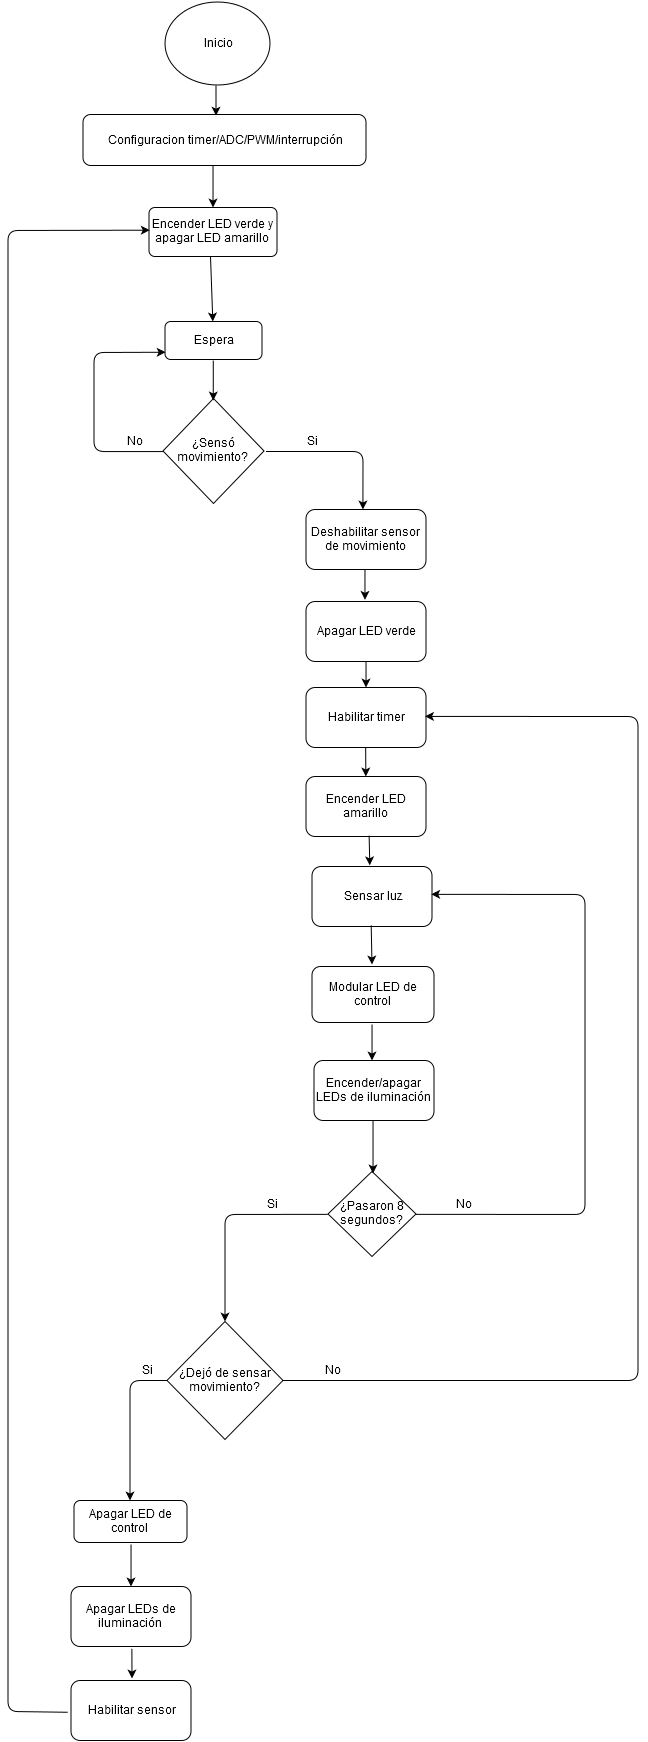

The diagram above was exported from draw.io. Its source (the exported page's mxGraphModel, read from the mxfile embedded in the PNG):
<mxGraphModel dx="2360.5" dy="2795" grid="0" gridSize="10" guides="1" tooltips="1" connect="0" arrows="1" fold="1" page="1" pageScale="1.5" pageWidth="1169" pageHeight="1652" background="none" math="0" shadow="0">
  <root>
    <mxCell id="0" style=";html=1;" />
    <mxCell id="1" style=";html=1;" parent="0" />
    <mxCell id="66" value="Inicio" style="ellipse;whiteSpace=wrap;html=1;" vertex="1" parent="1">
      <mxGeometry x="-6" y="-1323" width="105" height="83" as="geometry" />
    </mxCell>
    <mxCell id="69" value="" style="endArrow=classic;html=1;entryX=0.47;entryY=0.02;entryPerimeter=0;" edge="1" parent="1" target="70">
      <mxGeometry width="50" height="50" relative="1" as="geometry">
        <mxPoint x="45" y="-1239" as="sourcePoint" />
        <mxPoint x="43" y="-1208" as="targetPoint" />
      </mxGeometry>
    </mxCell>
    <mxCell id="70" value="Configuracion timer/ADC/PWM/interrupción&lt;br&gt;" style="rounded=1;whiteSpace=wrap;html=1;" vertex="1" parent="1">
      <mxGeometry x="-88" y="-1210" width="283" height="51" as="geometry" />
    </mxCell>
    <mxCell id="73" value="Espera" style="rounded=1;whiteSpace=wrap;html=1;" vertex="1" parent="1">
      <mxGeometry x="-6" y="-1003" width="97" height="38" as="geometry" />
    </mxCell>
    <mxCell id="75" value="" style="endArrow=classic;html=1;exitX=0.483;exitY=1;exitPerimeter=0;" edge="1" parent="1" source="87" target="73">
      <mxGeometry width="50" height="50" relative="1" as="geometry">
        <mxPoint x="43" y="-1041" as="sourcePoint" />
        <mxPoint x="-357" y="-1228" as="targetPoint" />
      </mxGeometry>
    </mxCell>
    <mxCell id="76" value="¿Sensó movimiento?&lt;br&gt;" style="rhombus;whiteSpace=wrap;html=1;" vertex="1" parent="1">
      <mxGeometry x="-8" y="-926" width="101" height="105" as="geometry" />
    </mxCell>
    <mxCell id="77" value="" style="endArrow=classic;html=1;exitX=0.495;exitY=1.026;exitPerimeter=0;entryX=0.495;entryY=0.019;entryPerimeter=0;" edge="1" parent="1" source="73" target="76">
      <mxGeometry width="50" height="50" relative="1" as="geometry">
        <mxPoint x="-407" y="-1008" as="sourcePoint" />
        <mxPoint x="-357" y="-1058" as="targetPoint" />
      </mxGeometry>
    </mxCell>
    <mxCell id="78" value="" style="endArrow=classic;html=1;exitX=0;exitY=0.505;exitPerimeter=0;entryX=0.01;entryY=0.816;entryPerimeter=0;" edge="1" parent="1" source="76" target="73">
      <mxGeometry width="50" height="50" relative="1" as="geometry">
        <mxPoint x="-407" y="-1104" as="sourcePoint" />
        <mxPoint x="-8" y="-985" as="targetPoint" />
        <Array as="points">
          <mxPoint x="-77" y="-873" />
          <mxPoint x="-77" y="-939" />
          <mxPoint x="-77" y="-972" />
        </Array>
      </mxGeometry>
    </mxCell>
    <mxCell id="79" value="No" style="text;html=1;strokeColor=none;fillColor=none;align=center;verticalAlign=middle;whiteSpace=wrap;overflow=hidden;" vertex="1" parent="1">
      <mxGeometry x="-57" y="-893" width="40" height="20" as="geometry" />
    </mxCell>
    <mxCell id="84" value="" style="endArrow=classic;html=1;entryX=0.475;entryY=0;entryPerimeter=0;" edge="1" parent="1" target="89">
      <mxGeometry width="50" height="50" relative="1" as="geometry">
        <mxPoint x="95" y="-873" as="sourcePoint" />
        <mxPoint x="233" y="-810" as="targetPoint" />
        <Array as="points">
          <mxPoint x="192" y="-873" />
        </Array>
      </mxGeometry>
    </mxCell>
    <mxCell id="85" value="Si" style="text;html=1;strokeColor=none;fillColor=none;align=center;verticalAlign=middle;whiteSpace=wrap;overflow=hidden;" vertex="1" parent="1">
      <mxGeometry x="121" y="-893" width="40" height="20" as="geometry" />
    </mxCell>
    <mxCell id="87" value="Encender LED verde y apagar LED amarillo&lt;br&gt;" style="rounded=1;whiteSpace=wrap;html=1;arcSize=12;" vertex="1" parent="1">
      <mxGeometry x="-22" y="-1117" width="128" height="49" as="geometry" />
    </mxCell>
    <mxCell id="88" value="" style="endArrow=classic;html=1;" edge="1" parent="1">
      <mxGeometry width="50" height="50" relative="1" as="geometry">
        <mxPoint x="42" y="-1159" as="sourcePoint" />
        <mxPoint x="42" y="-1117" as="targetPoint" />
      </mxGeometry>
    </mxCell>
    <mxCell id="89" value="Deshabilitar sensor de movimiento&lt;br&gt;" style="rounded=1;whiteSpace=wrap;html=1;" vertex="1" parent="1">
      <mxGeometry x="135" y="-815" width="120" height="60" as="geometry" />
    </mxCell>
    <mxCell id="91" value="Apagar LED verde&lt;br&gt;" style="rounded=1;whiteSpace=wrap;html=1;" vertex="1" parent="1">
      <mxGeometry x="135" y="-723" width="120" height="60" as="geometry" />
    </mxCell>
    <mxCell id="92" value="" style="endArrow=classic;html=1;entryX=0.492;entryY=-0.033;entryPerimeter=0;exitX=0.492;exitY=1;exitPerimeter=0;" edge="1" parent="1" source="89" target="91">
      <mxGeometry width="50" height="50" relative="1" as="geometry">
        <mxPoint x="-317" y="-918" as="sourcePoint" />
        <mxPoint x="-267" y="-968" as="targetPoint" />
      </mxGeometry>
    </mxCell>
    <mxCell id="93" value="" style="endArrow=classic;html=1;" edge="1" parent="1" source="91" target="94">
      <mxGeometry width="50" height="50" relative="1" as="geometry">
        <mxPoint x="-317" y="-822" as="sourcePoint" />
        <mxPoint x="-267" y="-872" as="targetPoint" />
      </mxGeometry>
    </mxCell>
    <mxCell id="94" value="Habilitar timer&lt;br&gt;" style="rounded=1;whiteSpace=wrap;html=1;" vertex="1" parent="1">
      <mxGeometry x="135" y="-637" width="120" height="60" as="geometry" />
    </mxCell>
    <mxCell id="95" value="Encender LED amarillo&lt;br&gt;" style="rounded=1;whiteSpace=wrap;html=1;" vertex="1" parent="1">
      <mxGeometry x="135" y="-548" width="120" height="60" as="geometry" />
    </mxCell>
    <mxCell id="96" value="" style="endArrow=classic;html=1;exitX=0.5;exitY=1;exitPerimeter=0;" edge="1" parent="1" source="94" target="95">
      <mxGeometry width="50" height="50" relative="1" as="geometry">
        <mxPoint x="-317" y="-748" as="sourcePoint" />
        <mxPoint x="-267" y="-798" as="targetPoint" />
      </mxGeometry>
    </mxCell>
    <mxCell id="97" value="" style="endArrow=classic;html=1;exitX=0.525;exitY=0.983;exitPerimeter=0;entryX=0.483;entryY=-0.017;entryPerimeter=0;" edge="1" parent="1" source="95" target="98">
      <mxGeometry width="50" height="50" relative="1" as="geometry">
        <mxPoint x="200" y="-483" as="sourcePoint" />
        <mxPoint x="-227" y="-696" as="targetPoint" />
      </mxGeometry>
    </mxCell>
    <mxCell id="98" value="Sensar luz&lt;br&gt;" style="rounded=1;whiteSpace=wrap;html=1;" vertex="1" parent="1">
      <mxGeometry x="141" y="-458" width="120" height="60" as="geometry" />
    </mxCell>
    <mxCell id="99" value="Modular LED de control&lt;br&gt;" style="rounded=1;whiteSpace=wrap;html=1;" vertex="1" parent="1">
      <mxGeometry x="141" y="-358" width="122" height="56" as="geometry" />
    </mxCell>
    <mxCell id="100" value="" style="endArrow=classic;html=1;exitX=0.492;exitY=0.983;exitPerimeter=0;" edge="1" parent="1" source="98">
      <mxGeometry width="50" height="50" relative="1" as="geometry">
        <mxPoint x="-277" y="-620" as="sourcePoint" />
        <mxPoint x="201" y="-360" as="targetPoint" />
      </mxGeometry>
    </mxCell>
    <mxCell id="101" value="" style="endArrow=classic;html=1;" edge="1" parent="1">
      <mxGeometry width="50" height="50" relative="1" as="geometry">
        <mxPoint x="201" y="-300" as="sourcePoint" />
        <mxPoint x="201" y="-264" as="targetPoint" />
      </mxGeometry>
    </mxCell>
    <mxCell id="102" value="Encender/apagar LEDs de iluminación&lt;br&gt;" style="rounded=1;whiteSpace=wrap;html=1;" vertex="1" parent="1">
      <mxGeometry x="143" y="-264" width="120" height="60" as="geometry" />
    </mxCell>
    <mxCell id="103" value="¿Pasaron 8 segundos?&lt;br&gt;" style="rhombus;whiteSpace=wrap;html=1;" vertex="1" parent="1">
      <mxGeometry x="157" y="-153" width="88" height="85" as="geometry" />
    </mxCell>
    <mxCell id="106" value="" style="endArrow=classic;html=1;" edge="1" parent="1">
      <mxGeometry width="50" height="50" relative="1" as="geometry">
        <mxPoint x="202" y="-204" as="sourcePoint" />
        <mxPoint x="202" y="-151" as="targetPoint" />
      </mxGeometry>
    </mxCell>
    <mxCell id="107" value="" style="endArrow=classic;html=1;exitX=1;exitY=0.506;exitPerimeter=0;entryX=0.992;entryY=0.467;entryPerimeter=0;" edge="1" parent="1" source="103" target="98">
      <mxGeometry width="50" height="50" relative="1" as="geometry">
        <mxPoint x="-277" y="-284" as="sourcePoint" />
        <mxPoint x="415" y="-444" as="targetPoint" />
        <Array as="points">
          <mxPoint x="414" y="-110" />
          <mxPoint x="414" y="-430" />
        </Array>
      </mxGeometry>
    </mxCell>
    <mxCell id="108" value="No" style="text;html=1;strokeColor=none;fillColor=none;align=center;verticalAlign=middle;whiteSpace=wrap;overflow=hidden;" vertex="1" parent="1">
      <mxGeometry x="272" y="-130" width="40" height="20" as="geometry" />
    </mxCell>
    <mxCell id="109" value="" style="endArrow=classic;html=1;exitX=0;exitY=0.506;exitPerimeter=0;" edge="1" parent="1" source="103">
      <mxGeometry width="50" height="50" relative="1" as="geometry">
        <mxPoint x="152" y="-110" as="sourcePoint" />
        <mxPoint x="54" y="-3" as="targetPoint" />
        <Array as="points">
          <mxPoint x="54" y="-110" />
        </Array>
      </mxGeometry>
    </mxCell>
    <mxCell id="110" value="Si" style="text;html=1;strokeColor=none;fillColor=none;align=center;verticalAlign=middle;whiteSpace=wrap;overflow=hidden;" vertex="1" parent="1">
      <mxGeometry x="81" y="-130" width="40" height="20" as="geometry" />
    </mxCell>
    <mxCell id="111" value="¿Dejó de sensar movimiento?&lt;br&gt;" style="rhombus;whiteSpace=wrap;html=1;" vertex="1" parent="1">
      <mxGeometry x="-4" y="-3" width="116" height="118" as="geometry" />
    </mxCell>
    <mxCell id="113" value="" style="endArrow=classic;html=1;exitX=0.991;exitY=0.5;exitPerimeter=0;entryX=0.992;entryY=0.483;entryPerimeter=0;" edge="1" parent="1" source="111" target="94">
      <mxGeometry width="50" height="50" relative="1" as="geometry">
        <mxPoint x="-277" y="-197" as="sourcePoint" />
        <mxPoint x="514" y="62" as="targetPoint" />
        <Array as="points">
          <mxPoint x="467" y="56" />
          <mxPoint x="467" y="-608" />
        </Array>
      </mxGeometry>
    </mxCell>
    <mxCell id="114" value="No" style="text;html=1;strokeColor=none;fillColor=none;align=center;verticalAlign=middle;whiteSpace=wrap;overflow=hidden;" vertex="1" parent="1">
      <mxGeometry x="141" y="36" width="40" height="20" as="geometry" />
    </mxCell>
    <mxCell id="115" value="Si" style="text;html=1;strokeColor=none;fillColor=none;align=center;verticalAlign=middle;whiteSpace=wrap;overflow=hidden;" vertex="1" parent="1">
      <mxGeometry x="-44" y="36" width="40" height="20" as="geometry" />
    </mxCell>
    <mxCell id="116" value="" style="endArrow=classic;html=1;exitX=0;exitY=0.5;exitPerimeter=0;" edge="1" parent="1" source="111">
      <mxGeometry width="50" height="50" relative="1" as="geometry">
        <mxPoint x="-264" y="-101" as="sourcePoint" />
        <mxPoint x="-41" y="176" as="targetPoint" />
        <Array as="points">
          <mxPoint x="-41" y="56" />
        </Array>
      </mxGeometry>
    </mxCell>
    <mxCell id="117" value="Apagar LED de control&lt;br&gt;" style="rounded=1;whiteSpace=wrap;html=1;" vertex="1" parent="1">
      <mxGeometry x="-97" y="176" width="113" height="42" as="geometry" />
    </mxCell>
    <mxCell id="118" value="" style="endArrow=classic;html=1;" edge="1" parent="1" target="119">
      <mxGeometry width="50" height="50" relative="1" as="geometry">
        <mxPoint x="-40" y="220" as="sourcePoint" />
        <mxPoint x="-477" y="247" as="targetPoint" />
      </mxGeometry>
    </mxCell>
    <mxCell id="119" value="Apagar LEDs de iluminación&lt;br&gt;" style="rounded=1;whiteSpace=wrap;html=1;" vertex="1" parent="1">
      <mxGeometry x="-100" y="262" width="120" height="60" as="geometry" />
    </mxCell>
    <mxCell id="120" value="Habilitar sensor&lt;br&gt;" style="rounded=1;whiteSpace=wrap;html=1;" vertex="1" parent="1">
      <mxGeometry x="-100" y="356" width="120" height="60" as="geometry" />
    </mxCell>
    <mxCell id="121" value="" style="endArrow=classic;html=1;exitX=0.508;exitY=1.033;exitPerimeter=0;" edge="1" parent="1" source="119">
      <mxGeometry width="50" height="50" relative="1" as="geometry">
        <mxPoint x="-445" y="139" as="sourcePoint" />
        <mxPoint x="-39" y="354" as="targetPoint" />
      </mxGeometry>
    </mxCell>
    <mxCell id="122" value="" style="endArrow=classic;html=1;entryX=0.006;entryY=0.466;entryPerimeter=0;exitX=-0.025;exitY=0.533;exitPerimeter=0;" edge="1" parent="1" source="120" target="87">
      <mxGeometry width="50" height="50" relative="1" as="geometry">
        <mxPoint x="-271" y="402" as="sourcePoint" />
        <mxPoint x="-395" y="-1207" as="targetPoint" />
        <Array as="points">
          <mxPoint x="-163" y="387" />
          <mxPoint x="-163" y="-1094" />
        </Array>
      </mxGeometry>
    </mxCell>
  </root>
</mxGraphModel>